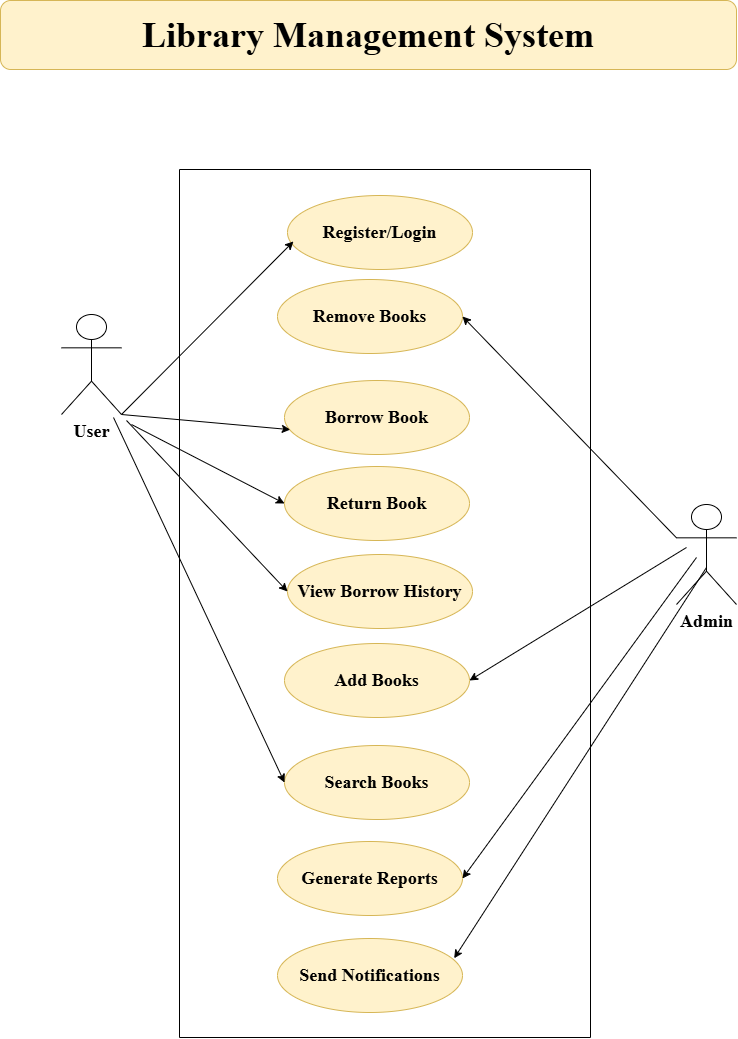

The diagram above was exported from draw.io. Its source (the exported page's mxGraphModel, read from the mxfile embedded in the PNG):
<mxGraphModel dx="1844" dy="1211" grid="0" gridSize="10" guides="1" tooltips="1" connect="1" arrows="1" fold="1" page="0" pageScale="1" pageWidth="850" pageHeight="1100" math="0" shadow="0">
  <root>
    <mxCell id="0" />
    <mxCell id="1" parent="0" />
    <mxCell id="urO7m1yxmW6qmhDO_XkI-2" value="User" style="shape=umlActor;verticalLabelPosition=bottom;verticalAlign=top;html=1;outlineConnect=0;fontFamily=Times New Roman;fontStyle=1;fontSize=18;" vertex="1" parent="1">
      <mxGeometry x="-238" y="-48" width="60" height="100" as="geometry" />
    </mxCell>
    <mxCell id="urO7m1yxmW6qmhDO_XkI-3" value="Admin" style="shape=umlActor;verticalLabelPosition=bottom;verticalAlign=top;html=1;outlineConnect=0;fontFamily=Times New Roman;fontStyle=1;fontSize=18;" vertex="1" parent="1">
      <mxGeometry x="377" y="142" width="60" height="100" as="geometry" />
    </mxCell>
    <mxCell id="urO7m1yxmW6qmhDO_XkI-4" value="" style="swimlane;startSize=0;fontFamily=Times New Roman;fontStyle=1;fontSize=18;" vertex="1" parent="1">
      <mxGeometry x="-120" y="-193" width="411" height="868" as="geometry" />
    </mxCell>
    <mxCell id="urO7m1yxmW6qmhDO_XkI-5" value="Register/Login" style="ellipse;whiteSpace=wrap;html=1;fontFamily=Times New Roman;fontStyle=1;fontSize=18;fillColor=#fff2cc;strokeColor=#d6b656;" vertex="1" parent="urO7m1yxmW6qmhDO_XkI-4">
      <mxGeometry x="108" y="26" width="185" height="74" as="geometry" />
    </mxCell>
    <mxCell id="urO7m1yxmW6qmhDO_XkI-8" value="Search Books" style="ellipse;whiteSpace=wrap;html=1;fontFamily=Times New Roman;fontStyle=1;fontSize=18;fillColor=#fff2cc;strokeColor=#d6b656;" vertex="1" parent="urO7m1yxmW6qmhDO_XkI-4">
      <mxGeometry x="105" y="576" width="185" height="74" as="geometry" />
    </mxCell>
    <mxCell id="urO7m1yxmW6qmhDO_XkI-9" value="Borrow Book" style="ellipse;whiteSpace=wrap;html=1;fontFamily=Times New Roman;fontStyle=1;fontSize=18;fillColor=#fff2cc;strokeColor=#d6b656;" vertex="1" parent="urO7m1yxmW6qmhDO_XkI-4">
      <mxGeometry x="105" y="211" width="185" height="74" as="geometry" />
    </mxCell>
    <mxCell id="urO7m1yxmW6qmhDO_XkI-10" value="Return Book" style="ellipse;whiteSpace=wrap;html=1;fontFamily=Times New Roman;fontStyle=1;fontSize=18;fillColor=#fff2cc;strokeColor=#d6b656;" vertex="1" parent="urO7m1yxmW6qmhDO_XkI-4">
      <mxGeometry x="105" y="297" width="185" height="74" as="geometry" />
    </mxCell>
    <mxCell id="urO7m1yxmW6qmhDO_XkI-11" value="View Borrow History" style="ellipse;whiteSpace=wrap;html=1;fontFamily=Times New Roman;fontStyle=1;fontSize=18;fillColor=#fff2cc;strokeColor=#d6b656;" vertex="1" parent="urO7m1yxmW6qmhDO_XkI-4">
      <mxGeometry x="108" y="385" width="185" height="74" as="geometry" />
    </mxCell>
    <mxCell id="urO7m1yxmW6qmhDO_XkI-18" value="Add Books" style="ellipse;whiteSpace=wrap;html=1;fontFamily=Times New Roman;fontStyle=1;fontSize=18;fillColor=#fff2cc;strokeColor=#d6b656;" vertex="1" parent="urO7m1yxmW6qmhDO_XkI-4">
      <mxGeometry x="105" y="474" width="185" height="74" as="geometry" />
    </mxCell>
    <mxCell id="urO7m1yxmW6qmhDO_XkI-19" value="Remove Books" style="ellipse;whiteSpace=wrap;html=1;fontFamily=Times New Roman;fontStyle=1;fontSize=18;fillColor=#fff2cc;strokeColor=#d6b656;" vertex="1" parent="urO7m1yxmW6qmhDO_XkI-4">
      <mxGeometry x="98" y="110" width="185" height="74" as="geometry" />
    </mxCell>
    <mxCell id="urO7m1yxmW6qmhDO_XkI-20" value="Generate Reports" style="ellipse;whiteSpace=wrap;html=1;fontFamily=Times New Roman;fontStyle=1;fontSize=18;fillColor=#fff2cc;strokeColor=#d6b656;" vertex="1" parent="urO7m1yxmW6qmhDO_XkI-4">
      <mxGeometry x="98" y="672" width="185" height="74" as="geometry" />
    </mxCell>
    <mxCell id="urO7m1yxmW6qmhDO_XkI-30" value="Send Notifications" style="ellipse;whiteSpace=wrap;html=1;fontFamily=Times New Roman;fontStyle=1;fontSize=18;fillColor=#fff2cc;strokeColor=#d6b656;" vertex="1" parent="urO7m1yxmW6qmhDO_XkI-4">
      <mxGeometry x="98" y="769" width="185" height="74" as="geometry" />
    </mxCell>
    <mxCell id="urO7m1yxmW6qmhDO_XkI-31" value="" style="endArrow=classic;html=1;rounded=0;exitX=1;exitY=1;exitDx=0;exitDy=0;exitPerimeter=0;entryX=0.032;entryY=0.621;entryDx=0;entryDy=0;entryPerimeter=0;fontFamily=Times New Roman;fontStyle=1;fontSize=18;" edge="1" parent="1" source="urO7m1yxmW6qmhDO_XkI-2" target="urO7m1yxmW6qmhDO_XkI-5">
      <mxGeometry width="50" height="50" relative="1" as="geometry">
        <mxPoint x="-223" y="218" as="sourcePoint" />
        <mxPoint x="-173" y="168" as="targetPoint" />
      </mxGeometry>
    </mxCell>
    <mxCell id="urO7m1yxmW6qmhDO_XkI-32" value="" style="endArrow=classic;html=1;rounded=0;entryX=0;entryY=0.5;entryDx=0;entryDy=0;fontFamily=Times New Roman;fontStyle=1;fontSize=18;" edge="1" parent="1" target="urO7m1yxmW6qmhDO_XkI-8">
      <mxGeometry width="50" height="50" relative="1" as="geometry">
        <mxPoint x="-186" y="55" as="sourcePoint" />
        <mxPoint x="4" y="-111" as="targetPoint" />
      </mxGeometry>
    </mxCell>
    <mxCell id="urO7m1yxmW6qmhDO_XkI-33" value="" style="endArrow=classic;html=1;rounded=0;entryX=0.031;entryY=0.664;entryDx=0;entryDy=0;entryPerimeter=0;exitX=1;exitY=1;exitDx=0;exitDy=0;exitPerimeter=0;fontFamily=Times New Roman;fontStyle=1;fontSize=18;" edge="1" parent="1" source="urO7m1yxmW6qmhDO_XkI-2" target="urO7m1yxmW6qmhDO_XkI-9">
      <mxGeometry width="50" height="50" relative="1" as="geometry">
        <mxPoint x="-176" y="65" as="sourcePoint" />
        <mxPoint x="-5" y="430" as="targetPoint" />
      </mxGeometry>
    </mxCell>
    <mxCell id="urO7m1yxmW6qmhDO_XkI-34" value="" style="endArrow=classic;html=1;rounded=0;entryX=0;entryY=0.5;entryDx=0;entryDy=0;exitX=1;exitY=1;exitDx=0;exitDy=0;exitPerimeter=0;fontFamily=Times New Roman;fontStyle=1;fontSize=18;" edge="1" parent="1" target="urO7m1yxmW6qmhDO_XkI-10">
      <mxGeometry width="50" height="50" relative="1" as="geometry">
        <mxPoint x="-168" y="62" as="sourcePoint" />
        <mxPoint x="1" y="77" as="targetPoint" />
      </mxGeometry>
    </mxCell>
    <mxCell id="urO7m1yxmW6qmhDO_XkI-35" value="" style="endArrow=classic;html=1;rounded=0;entryX=0;entryY=0.5;entryDx=0;entryDy=0;fontFamily=Times New Roman;fontStyle=1;fontSize=18;" edge="1" parent="1" target="urO7m1yxmW6qmhDO_XkI-11">
      <mxGeometry width="50" height="50" relative="1" as="geometry">
        <mxPoint x="-173" y="58" as="sourcePoint" />
        <mxPoint x="-5" y="151" as="targetPoint" />
      </mxGeometry>
    </mxCell>
    <mxCell id="urO7m1yxmW6qmhDO_XkI-36" value="" style="endArrow=classic;html=1;rounded=0;exitX=0;exitY=0.3333333333333333;exitDx=0;exitDy=0;exitPerimeter=0;entryX=1;entryY=0.5;entryDx=0;entryDy=0;fontFamily=Times New Roman;fontStyle=1;fontSize=18;" edge="1" parent="1" source="urO7m1yxmW6qmhDO_XkI-3" target="urO7m1yxmW6qmhDO_XkI-19">
      <mxGeometry width="50" height="50" relative="1" as="geometry">
        <mxPoint x="-168" y="62" as="sourcePoint" />
        <mxPoint x="4" y="-111" as="targetPoint" />
      </mxGeometry>
    </mxCell>
    <mxCell id="urO7m1yxmW6qmhDO_XkI-37" value="" style="endArrow=classic;html=1;rounded=0;exitX=0;exitY=0.3333333333333333;exitDx=0;exitDy=0;exitPerimeter=0;entryX=1;entryY=0.5;entryDx=0;entryDy=0;fontFamily=Times New Roman;fontStyle=1;fontSize=18;" edge="1" parent="1" target="urO7m1yxmW6qmhDO_XkI-18">
      <mxGeometry width="50" height="50" relative="1" as="geometry">
        <mxPoint x="387" y="185" as="sourcePoint" />
        <mxPoint x="173" y="-36" as="targetPoint" />
      </mxGeometry>
    </mxCell>
    <mxCell id="urO7m1yxmW6qmhDO_XkI-38" value="" style="endArrow=classic;html=1;rounded=0;exitX=0;exitY=0.3333333333333333;exitDx=0;exitDy=0;exitPerimeter=0;entryX=1;entryY=0.5;entryDx=0;entryDy=0;fontFamily=Times New Roman;fontStyle=1;fontSize=18;" edge="1" parent="1" target="urO7m1yxmW6qmhDO_XkI-20">
      <mxGeometry width="50" height="50" relative="1" as="geometry">
        <mxPoint x="397" y="195" as="sourcePoint" />
        <mxPoint x="180" y="328" as="targetPoint" />
      </mxGeometry>
    </mxCell>
    <mxCell id="urO7m1yxmW6qmhDO_XkI-39" value="" style="endArrow=classic;html=1;rounded=0;exitX=0;exitY=0.3333333333333333;exitDx=0;exitDy=0;exitPerimeter=0;entryX=0.955;entryY=0.267;entryDx=0;entryDy=0;entryPerimeter=0;fontFamily=Times New Roman;fontStyle=1;fontSize=18;" edge="1" parent="1" target="urO7m1yxmW6qmhDO_XkI-30">
      <mxGeometry width="50" height="50" relative="1" as="geometry">
        <mxPoint x="407" y="205" as="sourcePoint" />
        <mxPoint x="173" y="526" as="targetPoint" />
      </mxGeometry>
    </mxCell>
    <mxCell id="urO7m1yxmW6qmhDO_XkI-40" value="&lt;font style=&quot;font-size: 36px;&quot; face=&quot;Times New Roman&quot;&gt;&lt;b style=&quot;&quot;&gt;Library Management System&lt;/b&gt;&lt;/font&gt;" style="rounded=1;whiteSpace=wrap;html=1;fillColor=#fff2cc;strokeColor=#d6b656;" vertex="1" parent="1">
      <mxGeometry x="-299" y="-362" width="736" height="69" as="geometry" />
    </mxCell>
  </root>
</mxGraphModel>